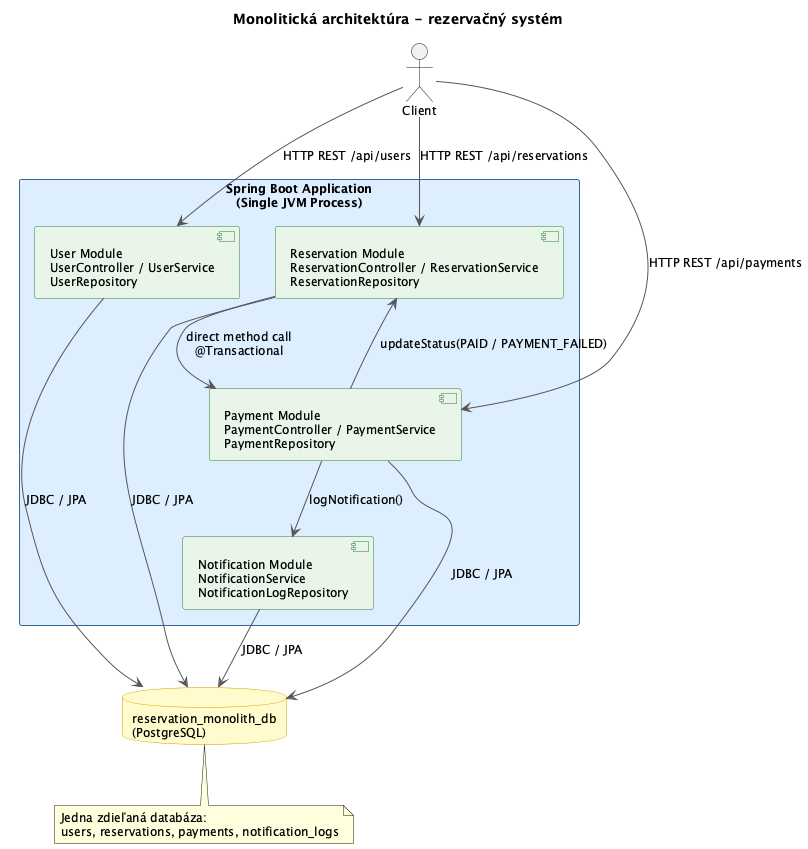

The diagram above was rendered by PlantUML. Its source (embedded in the PNG):
@startuml architecture-monolith
skinparam rectangle {
    BackgroundColor #DDEEFF
    BorderColor #336699
    FontSize 13
}
skinparam database {
    BackgroundColor #FFFACD
    BorderColor #CC9900
}
skinparam component {
    BackgroundColor #E8F5E9
    BorderColor #2E7D32
}
skinparam arrow {
    Color #555555
}
skinparam defaultFontSize 12

title Monolitická architektúra - rezervačný systém

actor "Client" as Client

rectangle "Spring Boot Application\n(Single JVM Process)" {
    component "User Module\nUserController / UserService\nUserRepository" as UserModule
    component "Reservation Module\nReservationController / ReservationService\nReservationRepository" as ReservationModule
    component "Payment Module\nPaymentController / PaymentService\nPaymentRepository" as PaymentModule
    component "Notification Module\nNotificationService\nNotificationLogRepository" as NotificationModule

    ReservationModule --> PaymentModule : direct method call\n@Transactional
    PaymentModule --> ReservationModule : updateStatus(PAID / PAYMENT_FAILED)
    PaymentModule --> NotificationModule : logNotification()
}

database "reservation_monolith_db\n(PostgreSQL)" as DB {
}

Client --> UserModule        : HTTP REST /api/users
Client --> ReservationModule : HTTP REST /api/reservations
Client --> PaymentModule     : HTTP REST /api/payments

UserModule        --> DB : JDBC / JPA
ReservationModule --> DB : JDBC / JPA
PaymentModule     --> DB : JDBC / JPA
NotificationModule --> DB : JDBC / JPA

note bottom of DB
  Jedna zdieľaná databáza:
  users, reservations, payments, notification_logs
end note

@enduml